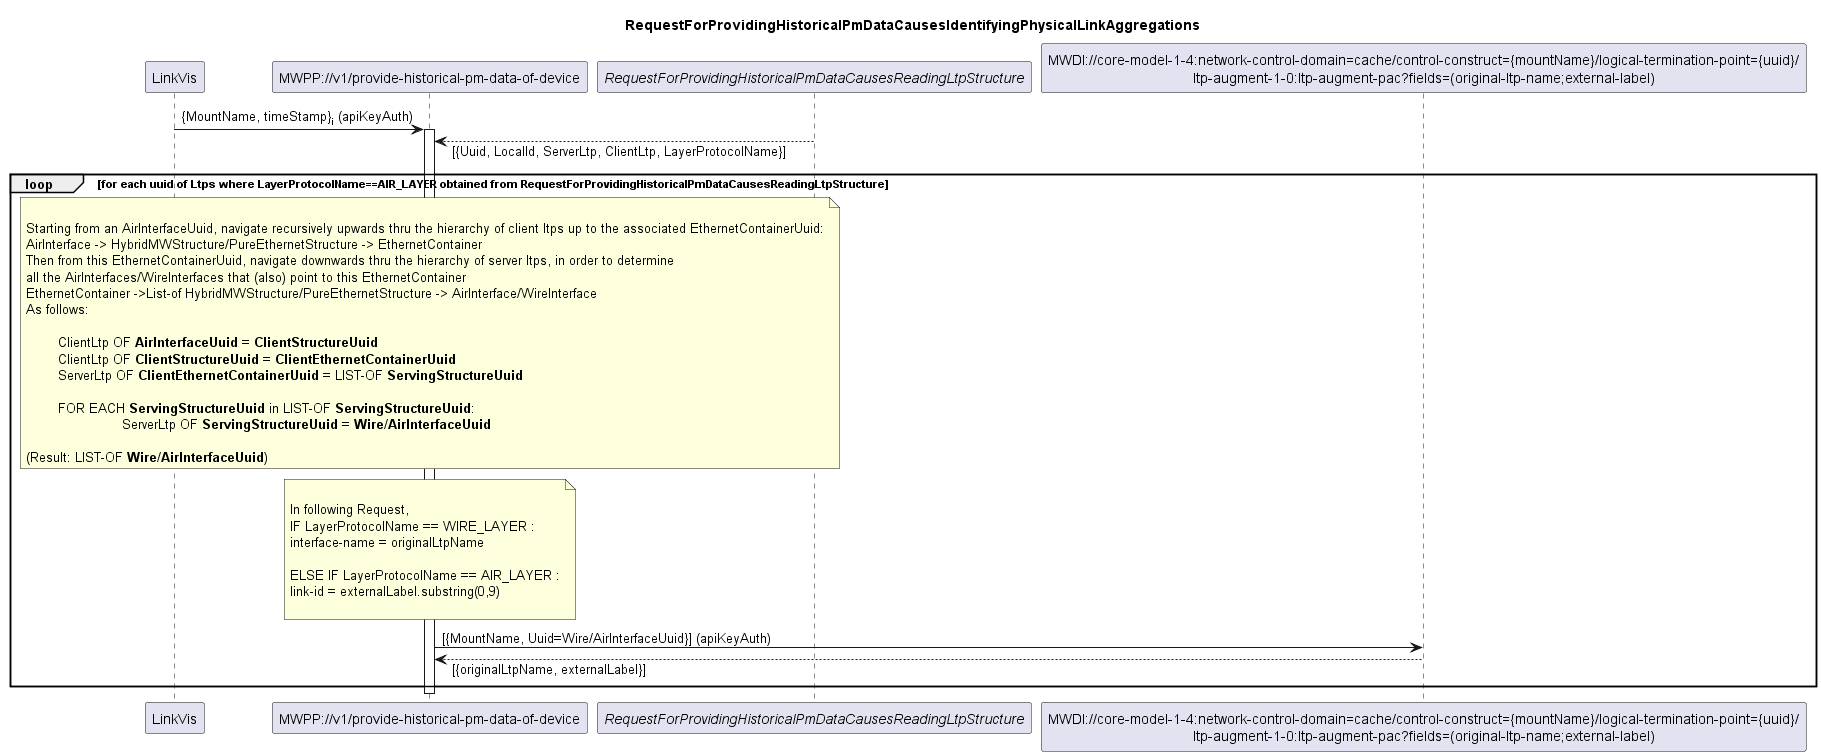

The diagram above was rendered by PlantUML. Its source (embedded in the PNG):
@startuml 002_IdentifyingPhysicalLinkAggregations
skinparam responseMessageBelowArrow true

title
RequestForProvidingHistoricalPmDataCausesIdentifyingPhysicalLinkAggregations
end title

participant "LinkVis" as LinkVis
participant "MWPP://v1/provide-historical-pm-data-of-device" as MWPP
participant "<i>RequestForProvidingHistoricalPmDataCausesReadingLtpStructure</i>" as LTPs
participant "MWDI://core-model-1-4:network-control-domain=cache/control-construct={mountName}/logical-termination-point={uuid}/\nltp-augment-1-0:ltp-augment-pac?fields=(original-ltp-name;external-label)" as LtpDesignation

LinkVis -> MWPP: {MountName, timeStamp}<sub>i</sub> (apiKeyAuth)
activate MWPP

LTPs --> MWPP: [{Uuid, LocalId, ServerLtp, ClientLtp, LayerProtocolName}]

loop for each uuid of Ltps where LayerProtocolName==AIR_LAYER obtained from RequestForProvidingHistoricalPmDataCausesReadingLtpStructure

	note over MWPP

	Starting from an AirInterfaceUuid, navigate recursively upwards thru the hierarchy of client ltps up to the associated EthernetContainerUuid:
	AirInterface -> HybridMWStructure/PureEthernetStructure -> EthernetContainer
	Then from this EthernetContainerUuid, navigate downwards thru the hierarchy of server ltps, in order to determine 
	all the AirInterfaces/WireInterfaces that (also) point to this EthernetContainer
	EthernetContainer ->List-of HybridMWStructure/PureEthernetStructure -> AirInterface/WireInterface
	As follows:

		ClientLtp OF **AirInterfaceUuid** = **ClientStructureUuid** 
		ClientLtp OF **ClientStructureUuid** = **ClientEthernetContainerUuid**
		ServerLtp OF **ClientEthernetContainerUuid** = LIST-OF **ServingStructureUuid**	

		FOR EACH **ServingStructureUuid** in LIST-OF **ServingStructureUuid**:	
				ServerLtp OF **ServingStructureUuid** = **Wire/AirInterfaceUuid**

	(Result: LIST-OF **Wire/AirInterfaceUuid**)
	end note

	note over MWPP
	
	In following Request,
	IF LayerProtocolName == WIRE_LAYER :
	interface-name = originalLtpName 

	ELSE IF LayerProtocolName == AIR_LAYER :
	link-id = externalLabel.substring(0,9)

	end note

	MWPP -> LtpDesignation: [{MountName, Uuid=Wire/AirInterfaceUuid}] (apiKeyAuth)
	LtpDesignation --> MWPP: [{originalLtpName, externalLabel}]

end
deactivate MWPP

@enduml